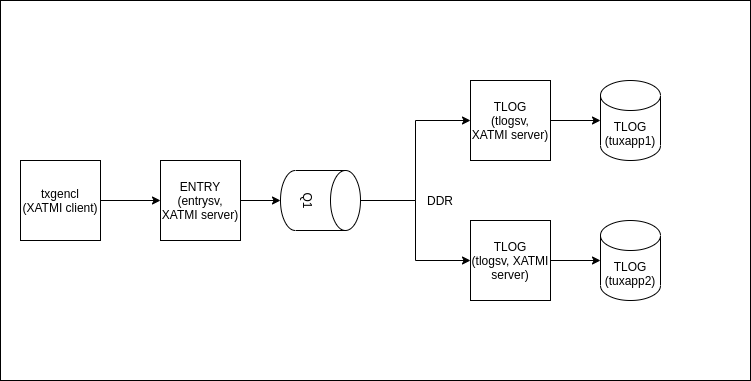

The diagram above was exported from draw.io. Its source (the exported page's mxGraphModel, read from the mxfile embedded in the PNG):
<mxGraphModel dx="1102" dy="829" grid="1" gridSize="10" guides="1" tooltips="1" connect="1" arrows="1" fold="1" page="1" pageScale="1" pageWidth="850" pageHeight="1100" math="0" shadow="0">
  <root>
    <mxCell id="0" />
    <mxCell id="1" parent="0" />
    <mxCell id="NKAnBe1T2TwtLaSYZZFO-21" value="" style="rounded=0;whiteSpace=wrap;html=1;" parent="1" vertex="1">
      <mxGeometry x="60" y="70" width="750" height="380" as="geometry" />
    </mxCell>
    <mxCell id="NKAnBe1T2TwtLaSYZZFO-8" style="edgeStyle=orthogonalEdgeStyle;rounded=0;orthogonalLoop=1;jettySize=auto;html=1;entryX=0;entryY=0.5;entryDx=0;entryDy=0;" parent="1" source="NKAnBe1T2TwtLaSYZZFO-1" target="w1cl-FYexj3mJhWYD19Z-4" edge="1">
      <mxGeometry relative="1" as="geometry">
        <mxPoint x="260" y="330" as="targetPoint" />
      </mxGeometry>
    </mxCell>
    <mxCell id="NKAnBe1T2TwtLaSYZZFO-1" value="txgencl&lt;br&gt;(XATMI client)" style="whiteSpace=wrap;html=1;aspect=fixed;" parent="1" vertex="1">
      <mxGeometry x="80" y="230" width="80" height="80" as="geometry" />
    </mxCell>
    <mxCell id="NKAnBe1T2TwtLaSYZZFO-15" style="edgeStyle=orthogonalEdgeStyle;rounded=0;orthogonalLoop=1;jettySize=auto;html=1;exitX=0.5;exitY=0;exitDx=0;exitDy=0;exitPerimeter=0;" parent="1" source="NKAnBe1T2TwtLaSYZZFO-10" target="NKAnBe1T2TwtLaSYZZFO-13" edge="1">
      <mxGeometry relative="1" as="geometry">
        <mxPoint x="460" y="330" as="sourcePoint" />
      </mxGeometry>
    </mxCell>
    <mxCell id="NKAnBe1T2TwtLaSYZZFO-14" style="edgeStyle=orthogonalEdgeStyle;rounded=0;orthogonalLoop=1;jettySize=auto;html=1;entryX=0;entryY=0.5;entryDx=0;entryDy=0;" parent="1" source="NKAnBe1T2TwtLaSYZZFO-10" target="NKAnBe1T2TwtLaSYZZFO-12" edge="1">
      <mxGeometry relative="1" as="geometry" />
    </mxCell>
    <mxCell id="NKAnBe1T2TwtLaSYZZFO-10" value="Q1" style="shape=cylinder3;whiteSpace=wrap;html=1;boundedLbl=1;backgroundOutline=1;size=15;rotation=90;" parent="1" vertex="1">
      <mxGeometry x="350" y="230" width="60" height="80" as="geometry" />
    </mxCell>
    <mxCell id="NKAnBe1T2TwtLaSYZZFO-19" style="edgeStyle=orthogonalEdgeStyle;rounded=0;orthogonalLoop=1;jettySize=auto;html=1;exitX=1;exitY=0.5;exitDx=0;exitDy=0;" parent="1" source="NKAnBe1T2TwtLaSYZZFO-12" target="NKAnBe1T2TwtLaSYZZFO-16" edge="1">
      <mxGeometry relative="1" as="geometry" />
    </mxCell>
    <mxCell id="NKAnBe1T2TwtLaSYZZFO-12" value="TLOG&lt;br&gt;(tlogsv,&lt;br&gt;XATMI server)" style="whiteSpace=wrap;html=1;aspect=fixed;" parent="1" vertex="1">
      <mxGeometry x="530" y="150" width="80" height="80" as="geometry" />
    </mxCell>
    <mxCell id="NKAnBe1T2TwtLaSYZZFO-18" style="edgeStyle=orthogonalEdgeStyle;rounded=0;orthogonalLoop=1;jettySize=auto;html=1;exitX=1;exitY=0.5;exitDx=0;exitDy=0;entryX=0;entryY=0.5;entryDx=0;entryDy=0;entryPerimeter=0;" parent="1" source="NKAnBe1T2TwtLaSYZZFO-13" target="NKAnBe1T2TwtLaSYZZFO-17" edge="1">
      <mxGeometry relative="1" as="geometry" />
    </mxCell>
    <mxCell id="NKAnBe1T2TwtLaSYZZFO-13" value="TLOG&lt;br&gt;(tlogsv, XATMI server)" style="whiteSpace=wrap;html=1;aspect=fixed;" parent="1" vertex="1">
      <mxGeometry x="530" y="290" width="80" height="80" as="geometry" />
    </mxCell>
    <mxCell id="NKAnBe1T2TwtLaSYZZFO-16" value="TLOG&lt;br&gt;(tuxapp1)" style="shape=cylinder3;whiteSpace=wrap;html=1;boundedLbl=1;backgroundOutline=1;size=15;" parent="1" vertex="1">
      <mxGeometry x="660" y="150" width="60" height="80" as="geometry" />
    </mxCell>
    <mxCell id="NKAnBe1T2TwtLaSYZZFO-17" value="TLOG&lt;br&gt;(tuxapp2)" style="shape=cylinder3;whiteSpace=wrap;html=1;boundedLbl=1;backgroundOutline=1;size=15;" parent="1" vertex="1">
      <mxGeometry x="660" y="290" width="60" height="80" as="geometry" />
    </mxCell>
    <mxCell id="w1cl-FYexj3mJhWYD19Z-1" value="DDR" style="text;html=1;strokeColor=none;fillColor=none;align=center;verticalAlign=middle;whiteSpace=wrap;rounded=0;" parent="1" vertex="1">
      <mxGeometry x="480" y="260" width="40" height="20" as="geometry" />
    </mxCell>
    <mxCell id="w1cl-FYexj3mJhWYD19Z-5" style="edgeStyle=orthogonalEdgeStyle;rounded=0;orthogonalLoop=1;jettySize=auto;html=1;entryX=0.5;entryY=1;entryDx=0;entryDy=0;entryPerimeter=0;" parent="1" source="w1cl-FYexj3mJhWYD19Z-4" target="NKAnBe1T2TwtLaSYZZFO-10" edge="1">
      <mxGeometry relative="1" as="geometry" />
    </mxCell>
    <mxCell id="w1cl-FYexj3mJhWYD19Z-4" value="ENTRY&lt;br&gt;(entrysv, XATMI server)" style="whiteSpace=wrap;html=1;aspect=fixed;" parent="1" vertex="1">
      <mxGeometry x="220" y="230" width="80" height="80" as="geometry" />
    </mxCell>
  </root>
</mxGraphModel>